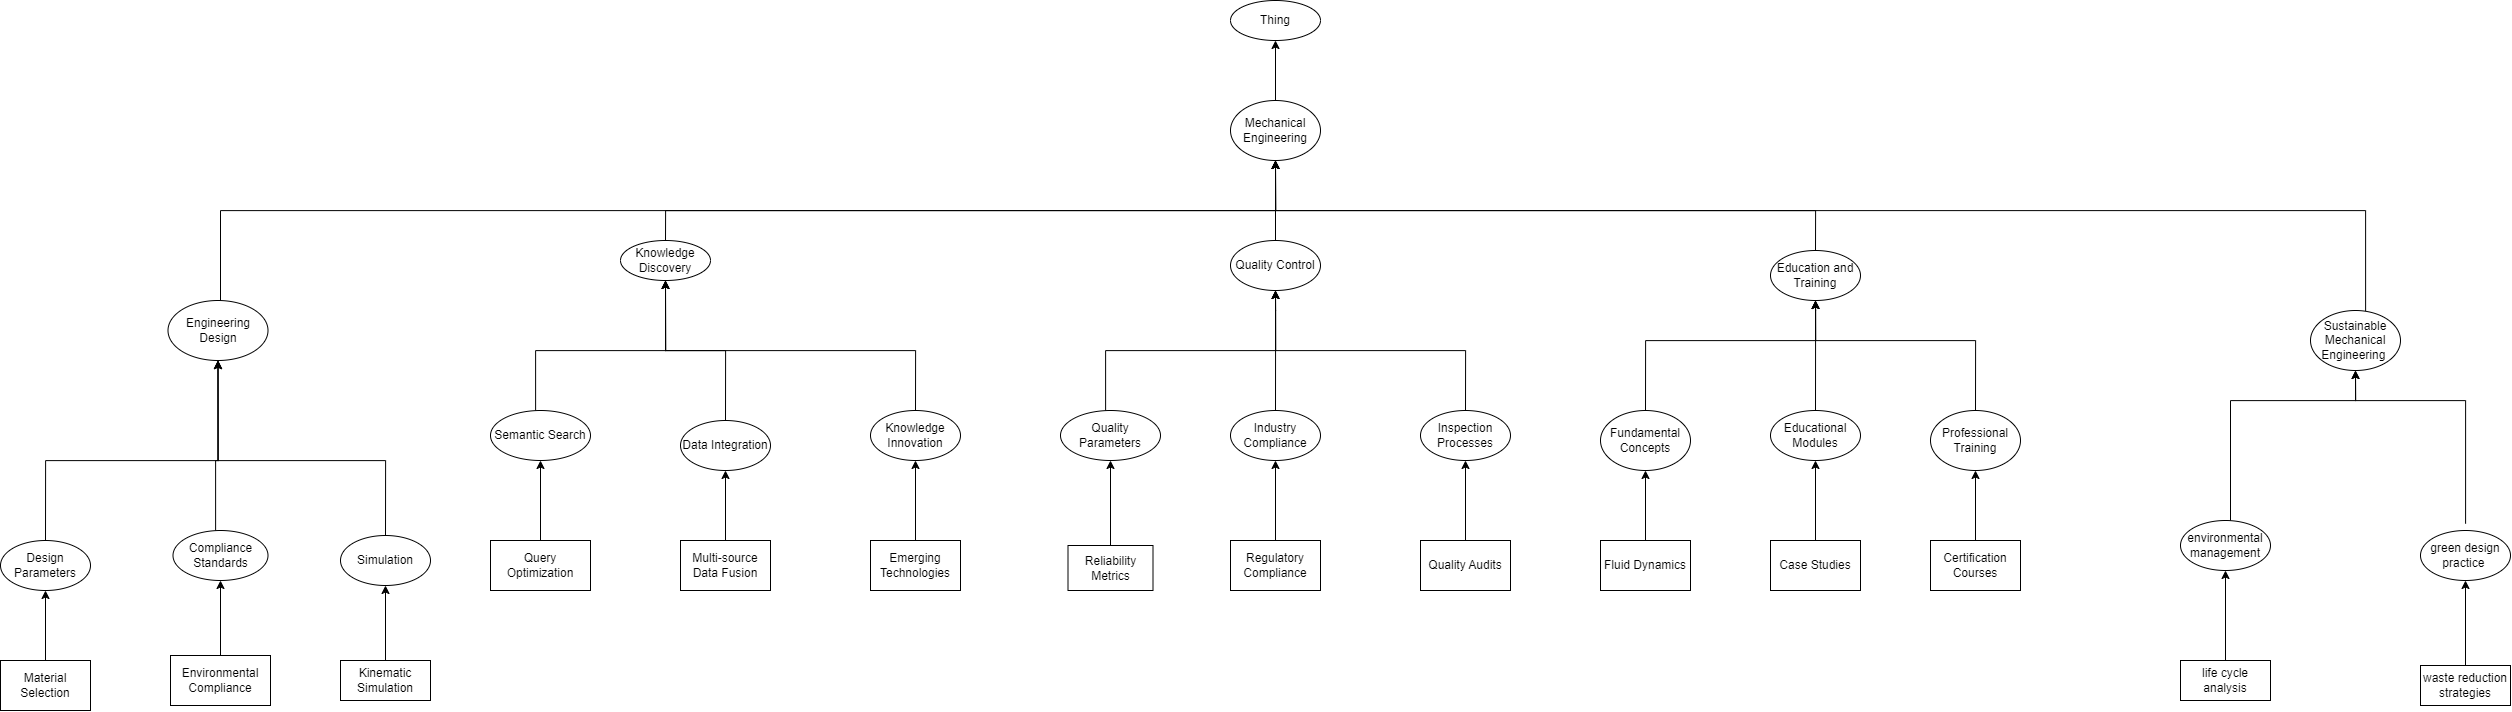

The diagram above was exported from draw.io. Its source (the exported page's mxGraphModel, read from the mxfile embedded in the PNG):
<mxGraphModel dx="2770" dy="1129" grid="1" gridSize="10" guides="1" tooltips="1" connect="1" arrows="1" fold="1" page="1" pageScale="1" pageWidth="850" pageHeight="1100" math="0" shadow="0">
  <root>
    <mxCell id="0" />
    <mxCell id="1" parent="0" />
    <mxCell id="1KF0LP38wSJqEhirJWnO-47" style="edgeStyle=orthogonalEdgeStyle;rounded=0;orthogonalLoop=1;jettySize=auto;html=1;entryX=0.5;entryY=1;entryDx=0;entryDy=0;" parent="1" source="1KF0LP38wSJqEhirJWnO-1" target="1KF0LP38wSJqEhirJWnO-2" edge="1">
      <mxGeometry relative="1" as="geometry">
        <Array as="points">
          <mxPoint x="-155" y="270" />
          <mxPoint x="455" y="270" />
        </Array>
      </mxGeometry>
    </mxCell>
    <mxCell id="1KF0LP38wSJqEhirJWnO-1" value="Knowledge Discovery" style="ellipse;whiteSpace=wrap;html=1;" parent="1" vertex="1">
      <mxGeometry x="-200" y="300" width="90" height="40" as="geometry" />
    </mxCell>
    <mxCell id="1KF0LP38wSJqEhirJWnO-51" style="edgeStyle=orthogonalEdgeStyle;rounded=0;orthogonalLoop=1;jettySize=auto;html=1;entryX=0.5;entryY=1;entryDx=0;entryDy=0;" parent="1" source="1KF0LP38wSJqEhirJWnO-2" target="1KF0LP38wSJqEhirJWnO-12" edge="1">
      <mxGeometry relative="1" as="geometry" />
    </mxCell>
    <mxCell id="1KF0LP38wSJqEhirJWnO-2" value="Mechanical Engineering" style="ellipse;whiteSpace=wrap;html=1;" parent="1" vertex="1">
      <mxGeometry x="410" y="160" width="90" height="60" as="geometry" />
    </mxCell>
    <mxCell id="1KF0LP38wSJqEhirJWnO-46" style="edgeStyle=orthogonalEdgeStyle;rounded=0;orthogonalLoop=1;jettySize=auto;html=1;entryX=0.5;entryY=1;entryDx=0;entryDy=0;" parent="1" source="1KF0LP38wSJqEhirJWnO-3" target="1KF0LP38wSJqEhirJWnO-2" edge="1">
      <mxGeometry relative="1" as="geometry">
        <Array as="points">
          <mxPoint x="-600" y="270" />
          <mxPoint x="455" y="270" />
        </Array>
      </mxGeometry>
    </mxCell>
    <mxCell id="1KF0LP38wSJqEhirJWnO-3" value="Engineering Design" style="ellipse;whiteSpace=wrap;html=1;" parent="1" vertex="1">
      <mxGeometry x="-652.5" y="360" width="100" height="60" as="geometry" />
    </mxCell>
    <mxCell id="1KF0LP38wSJqEhirJWnO-31" style="edgeStyle=orthogonalEdgeStyle;rounded=0;orthogonalLoop=1;jettySize=auto;html=1;entryX=0.5;entryY=1;entryDx=0;entryDy=0;" parent="1" source="1KF0LP38wSJqEhirJWnO-4" target="1KF0LP38wSJqEhirJWnO-3" edge="1">
      <mxGeometry relative="1" as="geometry">
        <Array as="points">
          <mxPoint x="-775" y="520" />
          <mxPoint x="-602" y="520" />
        </Array>
      </mxGeometry>
    </mxCell>
    <mxCell id="1KF0LP38wSJqEhirJWnO-4" value="Design Parameters" style="ellipse;whiteSpace=wrap;html=1;" parent="1" vertex="1">
      <mxGeometry x="-820" y="600" width="90" height="50" as="geometry" />
    </mxCell>
    <mxCell id="1KF0LP38wSJqEhirJWnO-50" style="edgeStyle=orthogonalEdgeStyle;rounded=0;orthogonalLoop=1;jettySize=auto;html=1;entryX=0.5;entryY=1;entryDx=0;entryDy=0;" parent="1" source="1KF0LP38wSJqEhirJWnO-5" target="1KF0LP38wSJqEhirJWnO-2" edge="1">
      <mxGeometry relative="1" as="geometry">
        <Array as="points">
          <mxPoint x="1545" y="270" />
          <mxPoint x="455" y="270" />
        </Array>
      </mxGeometry>
    </mxCell>
    <mxCell id="1KF0LP38wSJqEhirJWnO-5" value="Sustainable Mechanical Engineering&amp;nbsp;" style="ellipse;whiteSpace=wrap;html=1;" parent="1" vertex="1">
      <mxGeometry x="1490" y="370" width="90" height="60" as="geometry" />
    </mxCell>
    <mxCell id="1KF0LP38wSJqEhirJWnO-49" style="edgeStyle=orthogonalEdgeStyle;rounded=0;orthogonalLoop=1;jettySize=auto;html=1;entryX=0.5;entryY=1;entryDx=0;entryDy=0;" parent="1" source="1KF0LP38wSJqEhirJWnO-6" target="1KF0LP38wSJqEhirJWnO-2" edge="1">
      <mxGeometry relative="1" as="geometry">
        <Array as="points">
          <mxPoint x="995" y="270" />
          <mxPoint x="455" y="270" />
        </Array>
      </mxGeometry>
    </mxCell>
    <mxCell id="1KF0LP38wSJqEhirJWnO-6" value="Education and Training" style="ellipse;whiteSpace=wrap;html=1;" parent="1" vertex="1">
      <mxGeometry x="950" y="310" width="90" height="50" as="geometry" />
    </mxCell>
    <mxCell id="1KF0LP38wSJqEhirJWnO-48" style="edgeStyle=orthogonalEdgeStyle;rounded=0;orthogonalLoop=1;jettySize=auto;html=1;entryX=0.5;entryY=1;entryDx=0;entryDy=0;" parent="1" source="1KF0LP38wSJqEhirJWnO-7" target="1KF0LP38wSJqEhirJWnO-2" edge="1">
      <mxGeometry relative="1" as="geometry" />
    </mxCell>
    <mxCell id="1KF0LP38wSJqEhirJWnO-7" value="Quality Control" style="ellipse;whiteSpace=wrap;html=1;" parent="1" vertex="1">
      <mxGeometry x="410" y="300" width="90" height="50" as="geometry" />
    </mxCell>
    <mxCell id="1KF0LP38wSJqEhirJWnO-32" style="edgeStyle=orthogonalEdgeStyle;rounded=0;orthogonalLoop=1;jettySize=auto;html=1;entryX=0.5;entryY=1;entryDx=0;entryDy=0;" parent="1" source="1KF0LP38wSJqEhirJWnO-9" target="1KF0LP38wSJqEhirJWnO-3" edge="1">
      <mxGeometry relative="1" as="geometry">
        <Array as="points">
          <mxPoint x="-605" y="520" />
          <mxPoint x="-602" y="520" />
        </Array>
      </mxGeometry>
    </mxCell>
    <mxCell id="1KF0LP38wSJqEhirJWnO-9" value="Compliance Standards" style="ellipse;whiteSpace=wrap;html=1;" parent="1" vertex="1">
      <mxGeometry x="-647.5" y="590" width="95" height="50" as="geometry" />
    </mxCell>
    <mxCell id="1KF0LP38wSJqEhirJWnO-12" value="Thing" style="ellipse;whiteSpace=wrap;html=1;" parent="1" vertex="1">
      <mxGeometry x="410" y="60" width="90" height="40" as="geometry" />
    </mxCell>
    <mxCell id="1KF0LP38wSJqEhirJWnO-33" style="edgeStyle=orthogonalEdgeStyle;rounded=0;orthogonalLoop=1;jettySize=auto;html=1;entryX=0.5;entryY=1;entryDx=0;entryDy=0;" parent="1" source="1KF0LP38wSJqEhirJWnO-13" target="1KF0LP38wSJqEhirJWnO-3" edge="1">
      <mxGeometry relative="1" as="geometry">
        <Array as="points">
          <mxPoint x="-435" y="520" />
          <mxPoint x="-602" y="520" />
        </Array>
      </mxGeometry>
    </mxCell>
    <mxCell id="1KF0LP38wSJqEhirJWnO-13" value="Simulation" style="ellipse;whiteSpace=wrap;html=1;" parent="1" vertex="1">
      <mxGeometry x="-480" y="595" width="90" height="50" as="geometry" />
    </mxCell>
    <mxCell id="1KF0LP38wSJqEhirJWnO-34" style="edgeStyle=orthogonalEdgeStyle;rounded=0;orthogonalLoop=1;jettySize=auto;html=1;entryX=0.5;entryY=1;entryDx=0;entryDy=0;" parent="1" source="1KF0LP38wSJqEhirJWnO-14" target="1KF0LP38wSJqEhirJWnO-1" edge="1">
      <mxGeometry relative="1" as="geometry">
        <Array as="points">
          <mxPoint x="-285" y="410" />
          <mxPoint x="-155" y="410" />
        </Array>
      </mxGeometry>
    </mxCell>
    <mxCell id="1KF0LP38wSJqEhirJWnO-14" value="Semantic Search" style="ellipse;whiteSpace=wrap;html=1;" parent="1" vertex="1">
      <mxGeometry x="-330" y="470" width="100" height="50" as="geometry" />
    </mxCell>
    <mxCell id="1KF0LP38wSJqEhirJWnO-35" style="edgeStyle=orthogonalEdgeStyle;rounded=0;orthogonalLoop=1;jettySize=auto;html=1;entryX=0.5;entryY=1;entryDx=0;entryDy=0;" parent="1" source="1KF0LP38wSJqEhirJWnO-15" target="1KF0LP38wSJqEhirJWnO-1" edge="1">
      <mxGeometry relative="1" as="geometry">
        <Array as="points">
          <mxPoint x="-95" y="410" />
          <mxPoint x="-155" y="410" />
        </Array>
      </mxGeometry>
    </mxCell>
    <mxCell id="1KF0LP38wSJqEhirJWnO-15" value="Data Integration" style="ellipse;whiteSpace=wrap;html=1;" parent="1" vertex="1">
      <mxGeometry x="-140" y="480" width="90" height="50" as="geometry" />
    </mxCell>
    <mxCell id="1KF0LP38wSJqEhirJWnO-36" style="edgeStyle=orthogonalEdgeStyle;rounded=0;orthogonalLoop=1;jettySize=auto;html=1;entryX=0.5;entryY=1;entryDx=0;entryDy=0;" parent="1" source="1KF0LP38wSJqEhirJWnO-16" target="1KF0LP38wSJqEhirJWnO-1" edge="1">
      <mxGeometry relative="1" as="geometry">
        <Array as="points">
          <mxPoint x="95" y="410" />
          <mxPoint x="-155" y="410" />
        </Array>
      </mxGeometry>
    </mxCell>
    <mxCell id="1KF0LP38wSJqEhirJWnO-16" value="Knowledge Innovation" style="ellipse;whiteSpace=wrap;html=1;" parent="1" vertex="1">
      <mxGeometry x="50" y="470" width="90" height="50" as="geometry" />
    </mxCell>
    <mxCell id="1KF0LP38wSJqEhirJWnO-37" style="edgeStyle=orthogonalEdgeStyle;rounded=0;orthogonalLoop=1;jettySize=auto;html=1;" parent="1" source="1KF0LP38wSJqEhirJWnO-17" target="1KF0LP38wSJqEhirJWnO-7" edge="1">
      <mxGeometry relative="1" as="geometry">
        <Array as="points">
          <mxPoint x="285" y="410" />
          <mxPoint x="455" y="410" />
        </Array>
      </mxGeometry>
    </mxCell>
    <mxCell id="1KF0LP38wSJqEhirJWnO-17" value="Quality Parameters" style="ellipse;whiteSpace=wrap;html=1;" parent="1" vertex="1">
      <mxGeometry x="240" y="470" width="100" height="50" as="geometry" />
    </mxCell>
    <mxCell id="1KF0LP38wSJqEhirJWnO-38" style="edgeStyle=orthogonalEdgeStyle;rounded=0;orthogonalLoop=1;jettySize=auto;html=1;entryX=0.5;entryY=1;entryDx=0;entryDy=0;" parent="1" source="1KF0LP38wSJqEhirJWnO-18" target="1KF0LP38wSJqEhirJWnO-7" edge="1">
      <mxGeometry relative="1" as="geometry">
        <Array as="points">
          <mxPoint x="455" y="370" />
          <mxPoint x="455" y="370" />
        </Array>
      </mxGeometry>
    </mxCell>
    <mxCell id="1KF0LP38wSJqEhirJWnO-18" value="Industry Compliance" style="ellipse;whiteSpace=wrap;html=1;" parent="1" vertex="1">
      <mxGeometry x="410" y="470" width="90" height="50" as="geometry" />
    </mxCell>
    <mxCell id="1KF0LP38wSJqEhirJWnO-39" style="edgeStyle=orthogonalEdgeStyle;rounded=0;orthogonalLoop=1;jettySize=auto;html=1;entryX=0.5;entryY=1;entryDx=0;entryDy=0;" parent="1" source="1KF0LP38wSJqEhirJWnO-19" target="1KF0LP38wSJqEhirJWnO-7" edge="1">
      <mxGeometry relative="1" as="geometry">
        <Array as="points">
          <mxPoint x="645" y="410" />
          <mxPoint x="455" y="410" />
        </Array>
      </mxGeometry>
    </mxCell>
    <mxCell id="1KF0LP38wSJqEhirJWnO-19" value="Inspection Processes" style="ellipse;whiteSpace=wrap;html=1;" parent="1" vertex="1">
      <mxGeometry x="600" y="470" width="90" height="50" as="geometry" />
    </mxCell>
    <mxCell id="1KF0LP38wSJqEhirJWnO-40" style="edgeStyle=orthogonalEdgeStyle;rounded=0;orthogonalLoop=1;jettySize=auto;html=1;entryX=0.5;entryY=1;entryDx=0;entryDy=0;" parent="1" source="1KF0LP38wSJqEhirJWnO-20" target="1KF0LP38wSJqEhirJWnO-6" edge="1">
      <mxGeometry relative="1" as="geometry">
        <Array as="points">
          <mxPoint x="825" y="400" />
          <mxPoint x="995" y="400" />
        </Array>
      </mxGeometry>
    </mxCell>
    <mxCell id="1KF0LP38wSJqEhirJWnO-20" value="Fundamental Concepts" style="ellipse;whiteSpace=wrap;html=1;" parent="1" vertex="1">
      <mxGeometry x="780" y="470" width="90" height="60" as="geometry" />
    </mxCell>
    <mxCell id="1KF0LP38wSJqEhirJWnO-45" style="edgeStyle=orthogonalEdgeStyle;rounded=0;orthogonalLoop=1;jettySize=auto;html=1;entryX=0.5;entryY=1;entryDx=0;entryDy=0;exitX=0.501;exitY=-0.136;exitDx=0;exitDy=0;exitPerimeter=0;" parent="1" source="1KF0LP38wSJqEhirJWnO-25" target="1KF0LP38wSJqEhirJWnO-5" edge="1">
      <mxGeometry relative="1" as="geometry">
        <Array as="points">
          <mxPoint x="1645" y="460" />
          <mxPoint x="1535" y="460" />
        </Array>
        <mxPoint x="1714.95" y="595" as="sourcePoint" />
        <mxPoint x="1530" y="510" as="targetPoint" />
      </mxGeometry>
    </mxCell>
    <mxCell id="1KF0LP38wSJqEhirJWnO-25" value="green design practice&amp;nbsp;" style="ellipse;whiteSpace=wrap;html=1;" parent="1" vertex="1">
      <mxGeometry x="1600" y="590" width="90" height="50" as="geometry" />
    </mxCell>
    <mxCell id="1KF0LP38wSJqEhirJWnO-43" style="edgeStyle=orthogonalEdgeStyle;rounded=0;orthogonalLoop=1;jettySize=auto;html=1;entryX=0.5;entryY=1;entryDx=0;entryDy=0;" parent="1" source="1KF0LP38wSJqEhirJWnO-27" target="1KF0LP38wSJqEhirJWnO-5" edge="1">
      <mxGeometry relative="1" as="geometry">
        <Array as="points">
          <mxPoint x="1410" y="605" />
          <mxPoint x="1410" y="460" />
          <mxPoint x="1535" y="460" />
        </Array>
        <mxPoint x="1520" y="460" as="targetPoint" />
      </mxGeometry>
    </mxCell>
    <mxCell id="1KF0LP38wSJqEhirJWnO-27" value="environmental management" style="ellipse;whiteSpace=wrap;html=1;" parent="1" vertex="1">
      <mxGeometry x="1360" y="580" width="90" height="50" as="geometry" />
    </mxCell>
    <mxCell id="1KF0LP38wSJqEhirJWnO-42" style="edgeStyle=orthogonalEdgeStyle;rounded=0;orthogonalLoop=1;jettySize=auto;html=1;entryX=0.5;entryY=1;entryDx=0;entryDy=0;" parent="1" source="1KF0LP38wSJqEhirJWnO-28" target="1KF0LP38wSJqEhirJWnO-6" edge="1">
      <mxGeometry relative="1" as="geometry">
        <Array as="points">
          <mxPoint x="1155" y="400" />
          <mxPoint x="995" y="400" />
        </Array>
      </mxGeometry>
    </mxCell>
    <mxCell id="1KF0LP38wSJqEhirJWnO-28" value="Professional Training" style="ellipse;whiteSpace=wrap;html=1;" parent="1" vertex="1">
      <mxGeometry x="1110" y="470" width="90" height="60" as="geometry" />
    </mxCell>
    <mxCell id="1KF0LP38wSJqEhirJWnO-41" style="edgeStyle=orthogonalEdgeStyle;rounded=0;orthogonalLoop=1;jettySize=auto;html=1;entryX=0.5;entryY=1;entryDx=0;entryDy=0;" parent="1" source="1KF0LP38wSJqEhirJWnO-29" target="1KF0LP38wSJqEhirJWnO-6" edge="1">
      <mxGeometry relative="1" as="geometry">
        <Array as="points">
          <mxPoint x="995" y="370" />
          <mxPoint x="995" y="370" />
        </Array>
      </mxGeometry>
    </mxCell>
    <mxCell id="1KF0LP38wSJqEhirJWnO-29" value="Educational Modules" style="ellipse;whiteSpace=wrap;html=1;" parent="1" vertex="1">
      <mxGeometry x="950" y="470" width="90" height="50" as="geometry" />
    </mxCell>
    <mxCell id="1KF0LP38wSJqEhirJWnO-72" style="edgeStyle=orthogonalEdgeStyle;rounded=0;orthogonalLoop=1;jettySize=auto;html=1;entryX=0.5;entryY=1;entryDx=0;entryDy=0;" parent="1" source="1KF0LP38wSJqEhirJWnO-52" target="1KF0LP38wSJqEhirJWnO-14" edge="1">
      <mxGeometry relative="1" as="geometry" />
    </mxCell>
    <mxCell id="1KF0LP38wSJqEhirJWnO-52" value="Query Optimization" style="rounded=0;whiteSpace=wrap;html=1;" parent="1" vertex="1">
      <mxGeometry x="-330" y="600" width="100" height="50" as="geometry" />
    </mxCell>
    <mxCell id="1KF0LP38wSJqEhirJWnO-73" style="edgeStyle=orthogonalEdgeStyle;rounded=0;orthogonalLoop=1;jettySize=auto;html=1;entryX=0.5;entryY=1;entryDx=0;entryDy=0;" parent="1" source="1KF0LP38wSJqEhirJWnO-53" target="1KF0LP38wSJqEhirJWnO-15" edge="1">
      <mxGeometry relative="1" as="geometry" />
    </mxCell>
    <mxCell id="1KF0LP38wSJqEhirJWnO-53" value="Multi-source Data Fusion" style="rounded=0;whiteSpace=wrap;html=1;" parent="1" vertex="1">
      <mxGeometry x="-140" y="600" width="90" height="50" as="geometry" />
    </mxCell>
    <mxCell id="1KF0LP38wSJqEhirJWnO-74" style="edgeStyle=orthogonalEdgeStyle;rounded=0;orthogonalLoop=1;jettySize=auto;html=1;entryX=0.5;entryY=1;entryDx=0;entryDy=0;" parent="1" source="1KF0LP38wSJqEhirJWnO-54" target="1KF0LP38wSJqEhirJWnO-16" edge="1">
      <mxGeometry relative="1" as="geometry" />
    </mxCell>
    <mxCell id="1KF0LP38wSJqEhirJWnO-54" value="Emerging Technologies" style="rounded=0;whiteSpace=wrap;html=1;" parent="1" vertex="1">
      <mxGeometry x="50" y="600" width="90" height="50" as="geometry" />
    </mxCell>
    <mxCell id="1KF0LP38wSJqEhirJWnO-75" style="edgeStyle=orthogonalEdgeStyle;rounded=0;orthogonalLoop=1;jettySize=auto;html=1;entryX=0.5;entryY=1;entryDx=0;entryDy=0;" parent="1" source="1KF0LP38wSJqEhirJWnO-55" target="1KF0LP38wSJqEhirJWnO-17" edge="1">
      <mxGeometry relative="1" as="geometry" />
    </mxCell>
    <mxCell id="1KF0LP38wSJqEhirJWnO-55" value="Reliability Metrics" style="rounded=0;whiteSpace=wrap;html=1;" parent="1" vertex="1">
      <mxGeometry x="247.5" y="605" width="85" height="45" as="geometry" />
    </mxCell>
    <mxCell id="1KF0LP38wSJqEhirJWnO-76" style="edgeStyle=orthogonalEdgeStyle;rounded=0;orthogonalLoop=1;jettySize=auto;html=1;entryX=0.5;entryY=1;entryDx=0;entryDy=0;" parent="1" source="1KF0LP38wSJqEhirJWnO-56" target="1KF0LP38wSJqEhirJWnO-18" edge="1">
      <mxGeometry relative="1" as="geometry" />
    </mxCell>
    <mxCell id="1KF0LP38wSJqEhirJWnO-56" value="Regulatory Compliance" style="rounded=0;whiteSpace=wrap;html=1;" parent="1" vertex="1">
      <mxGeometry x="410" y="600" width="90" height="50" as="geometry" />
    </mxCell>
    <mxCell id="1KF0LP38wSJqEhirJWnO-77" style="edgeStyle=orthogonalEdgeStyle;rounded=0;orthogonalLoop=1;jettySize=auto;html=1;entryX=0.5;entryY=1;entryDx=0;entryDy=0;" parent="1" source="1KF0LP38wSJqEhirJWnO-57" target="1KF0LP38wSJqEhirJWnO-19" edge="1">
      <mxGeometry relative="1" as="geometry" />
    </mxCell>
    <mxCell id="1KF0LP38wSJqEhirJWnO-57" value="Quality Audits" style="rounded=0;whiteSpace=wrap;html=1;" parent="1" vertex="1">
      <mxGeometry x="600" y="600" width="90" height="50" as="geometry" />
    </mxCell>
    <mxCell id="1KF0LP38wSJqEhirJWnO-78" style="edgeStyle=orthogonalEdgeStyle;rounded=0;orthogonalLoop=1;jettySize=auto;html=1;entryX=0.5;entryY=1;entryDx=0;entryDy=0;" parent="1" source="1KF0LP38wSJqEhirJWnO-58" target="1KF0LP38wSJqEhirJWnO-20" edge="1">
      <mxGeometry relative="1" as="geometry" />
    </mxCell>
    <mxCell id="1KF0LP38wSJqEhirJWnO-58" value="Fluid Dynamics" style="rounded=0;whiteSpace=wrap;html=1;" parent="1" vertex="1">
      <mxGeometry x="780" y="600" width="90" height="50" as="geometry" />
    </mxCell>
    <mxCell id="1KF0LP38wSJqEhirJWnO-79" style="edgeStyle=orthogonalEdgeStyle;rounded=0;orthogonalLoop=1;jettySize=auto;html=1;entryX=0.5;entryY=1;entryDx=0;entryDy=0;" parent="1" source="1KF0LP38wSJqEhirJWnO-59" target="1KF0LP38wSJqEhirJWnO-29" edge="1">
      <mxGeometry relative="1" as="geometry" />
    </mxCell>
    <mxCell id="1KF0LP38wSJqEhirJWnO-59" value="Case Studies" style="rounded=0;whiteSpace=wrap;html=1;" parent="1" vertex="1">
      <mxGeometry x="950" y="600" width="90" height="50" as="geometry" />
    </mxCell>
    <mxCell id="1KF0LP38wSJqEhirJWnO-80" style="edgeStyle=orthogonalEdgeStyle;rounded=0;orthogonalLoop=1;jettySize=auto;html=1;entryX=0.5;entryY=1;entryDx=0;entryDy=0;" parent="1" source="1KF0LP38wSJqEhirJWnO-60" target="1KF0LP38wSJqEhirJWnO-28" edge="1">
      <mxGeometry relative="1" as="geometry" />
    </mxCell>
    <mxCell id="1KF0LP38wSJqEhirJWnO-60" value="Certification Courses" style="rounded=0;whiteSpace=wrap;html=1;" parent="1" vertex="1">
      <mxGeometry x="1110" y="600" width="90" height="50" as="geometry" />
    </mxCell>
    <mxCell id="1KF0LP38wSJqEhirJWnO-84" style="edgeStyle=orthogonalEdgeStyle;rounded=0;orthogonalLoop=1;jettySize=auto;html=1;entryX=0.5;entryY=1;entryDx=0;entryDy=0;" parent="1" source="1KF0LP38wSJqEhirJWnO-61" target="1KF0LP38wSJqEhirJWnO-25" edge="1">
      <mxGeometry relative="1" as="geometry" />
    </mxCell>
    <mxCell id="1KF0LP38wSJqEhirJWnO-61" value="waste reduction strategies" style="rounded=0;whiteSpace=wrap;html=1;" parent="1" vertex="1">
      <mxGeometry x="1600" y="725" width="90" height="40" as="geometry" />
    </mxCell>
    <mxCell id="1KF0LP38wSJqEhirJWnO-81" style="edgeStyle=orthogonalEdgeStyle;rounded=0;orthogonalLoop=1;jettySize=auto;html=1;entryX=0.5;entryY=1;entryDx=0;entryDy=0;" parent="1" source="1KF0LP38wSJqEhirJWnO-62" target="1KF0LP38wSJqEhirJWnO-27" edge="1">
      <mxGeometry relative="1" as="geometry" />
    </mxCell>
    <mxCell id="1KF0LP38wSJqEhirJWnO-62" value="life cycle analysis" style="rounded=0;whiteSpace=wrap;html=1;" parent="1" vertex="1">
      <mxGeometry x="1360" y="720" width="90" height="40" as="geometry" />
    </mxCell>
    <mxCell id="1KF0LP38wSJqEhirJWnO-69" style="edgeStyle=orthogonalEdgeStyle;rounded=0;orthogonalLoop=1;jettySize=auto;html=1;entryX=0.5;entryY=1;entryDx=0;entryDy=0;" parent="1" source="1KF0LP38wSJqEhirJWnO-66" target="1KF0LP38wSJqEhirJWnO-4" edge="1">
      <mxGeometry relative="1" as="geometry" />
    </mxCell>
    <mxCell id="1KF0LP38wSJqEhirJWnO-66" value="Material Selection" style="rounded=0;whiteSpace=wrap;html=1;" parent="1" vertex="1">
      <mxGeometry x="-820" y="720" width="90" height="50" as="geometry" />
    </mxCell>
    <mxCell id="1KF0LP38wSJqEhirJWnO-70" style="edgeStyle=orthogonalEdgeStyle;rounded=0;orthogonalLoop=1;jettySize=auto;html=1;entryX=0.5;entryY=1;entryDx=0;entryDy=0;" parent="1" source="1KF0LP38wSJqEhirJWnO-67" target="1KF0LP38wSJqEhirJWnO-9" edge="1">
      <mxGeometry relative="1" as="geometry" />
    </mxCell>
    <mxCell id="1KF0LP38wSJqEhirJWnO-67" value="Environmental Compliance" style="rounded=0;whiteSpace=wrap;html=1;" parent="1" vertex="1">
      <mxGeometry x="-650" y="715" width="100" height="50" as="geometry" />
    </mxCell>
    <mxCell id="1KF0LP38wSJqEhirJWnO-71" style="edgeStyle=orthogonalEdgeStyle;rounded=0;orthogonalLoop=1;jettySize=auto;html=1;entryX=0.5;entryY=1;entryDx=0;entryDy=0;" parent="1" source="1KF0LP38wSJqEhirJWnO-68" target="1KF0LP38wSJqEhirJWnO-13" edge="1">
      <mxGeometry relative="1" as="geometry" />
    </mxCell>
    <mxCell id="1KF0LP38wSJqEhirJWnO-68" value="Kinematic Simulation" style="rounded=0;whiteSpace=wrap;html=1;" parent="1" vertex="1">
      <mxGeometry x="-480" y="720" width="90" height="40" as="geometry" />
    </mxCell>
  </root>
</mxGraphModel>